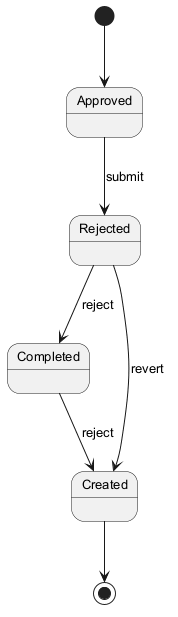

The diagram above was rendered by PlantUML. Its source (embedded in the PNG):
@startuml
skinparam backgroundColor #FFFFFF
skinparam classBackgroundColor #E8F4FA
skinparam classBorderColor #2C7DA0
skinparam defaultFontSize 13
[*] --> Approved
Approved --> Rejected : submit
Rejected --> Completed : reject
Completed --> Created : reject
Rejected --> Created : revert
Created --> [*]
@enduml